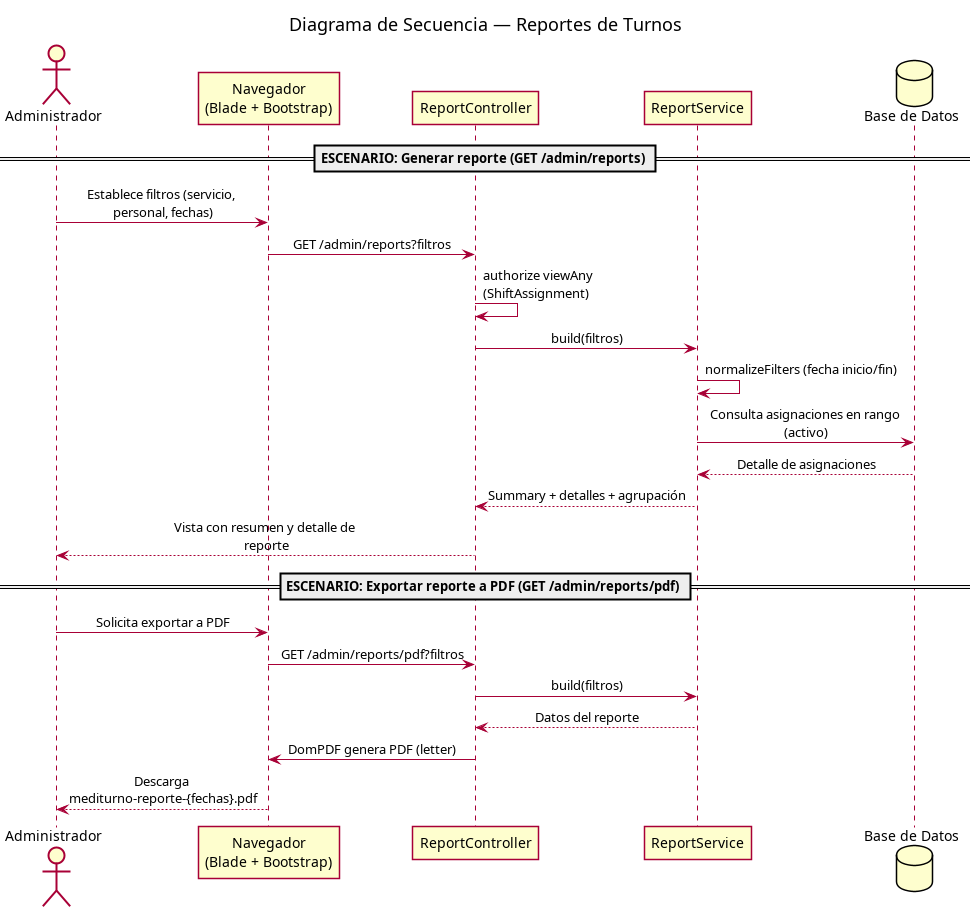

The diagram above was rendered by PlantUML. Its source (embedded in the PNG):
@startuml
skinparam backgroundColor #FFFFFF
skinparam shadowing false
skinparam sequenceMessageAlign center
skinparam maxMessageSize 200
title Diagrama de Secuencia — Reportes de Turnos

actor Administrador as admin
participant "Navegador\n(Blade + Bootstrap)" as web
participant "ReportController" as ctrl
participant "ReportService" as repSrv
database "Base de Datos" as db

== ESCENARIO: Generar reporte (GET /admin/reports) ==
admin -> web : Establece filtros (servicio, personal, fechas)
web -> ctrl : GET /admin/reports?filtros
ctrl -> ctrl : authorize viewAny (ShiftAssignment)
ctrl -> repSrv : build(filtros)
repSrv -> repSrv : normalizeFilters (fecha inicio/fin)
repSrv -> db : Consulta asignaciones en rango (activo)
db --> repSrv : Detalle de asignaciones
repSrv --> ctrl : Summary + detalles + agrupación
ctrl --> admin : Vista con resumen y detalle de reporte

== ESCENARIO: Exportar reporte a PDF (GET /admin/reports/pdf) ==
admin -> web : Solicita exportar a PDF
web -> ctrl : GET /admin/reports/pdf?filtros
ctrl -> repSrv : build(filtros)
repSrv --> ctrl : Datos del reporte
ctrl -> web : DomPDF genera PDF (letter)
web --> admin : Descarga mediturno-reporte-{fechas}.pdf

@enduml